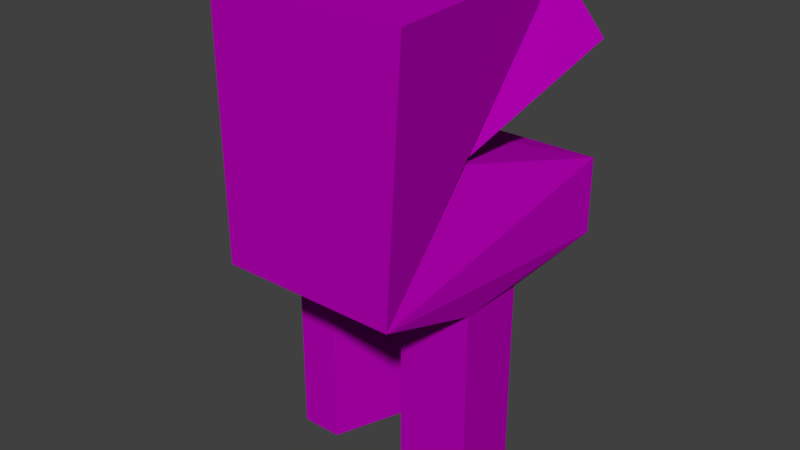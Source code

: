 # Source: estawa.blend  (saved by Blender 2.79.0; exported with 4.5.12 LTS)
import bpy
from mathutils import Matrix  # noqa: F401  (used for matrix-valued properties, if any)

bpy.ops.wm.read_factory_settings(use_empty=True)
scene = bpy.context.scene
scene.name = 'Scene'

# ---- collections
col_collection_1 = bpy.data.collections.new('Collection 1'); scene.collection.children.link(col_collection_1)

# ---- materials (node trees are filled in below, after node groups)
mat_material_morado = bpy.data.materials.new('Material_morado')
mat_material_morado.alpha_threshold = 0.0
mat_material_morado.use_transparent_shadow = False
mat_material_morado.diffuse_color = (0.4672, 0.0, 0.4672, 1.0)
mat_material_morado.roughness = 0.5
mat_material_morado.line_color = (0.0, 0.0, 0.0, 1.0)

# ---- material node trees

# ---- world
world_world = bpy.data.worlds.new('World'); scene.world = world_world
world_world.color = (0.05088, 0.05088, 0.05088)
world_world.use_sun_shadow = False
world_world.sun_shadow_jitter_overblur = 0.0
world_world.cycles.sampling_method = 'MANUAL'

# ---- meshes
me_cube = bpy.data.meshes.new('Cube')
me_cube.from_pydata([(-0.3695, -0.461, -0.3175), (-0.5709, 0.6807, -0.3175), (0.5709, 0.6807, -0.3175), (0.4363, -0.461, -0.3175), (-0.3754, -0.461, 0.8242), (-0.3754, 0.5546, 0.8242), (0.4237, 0.5546, 0.8242), (0.5054, -0.461, 0.8242), (-0.5709, 0.6807, 0.5401), (0.5709, 0.6807, 0.5246), (0.409, -0.009154, 0.1812), (-0.458, -0.009153, 0.2252), (-0.5709, 0.6807, 0.01815), (0.5709, 0.6807, 0.02449), (0.1137, 0.6807, -0.3175), (0.1387, -0.461, -0.3175), (-0.008517, 0.6807, -0.3175), (-0.2718, -0.461, -0.3175), (-0.4526, -0.005797, -0.4363), (-0.4526, 0.3226, -0.4363), (-0.1395, 0.3226, -0.4363), (-0.2609, -0.005797, -0.4363), (0.1154, 0.00554, -0.459), (0.4553, 0.00554, -0.459), (0.2411, 0.3213, -0.459), (0.4553, 0.3213, -0.459), (-0.4526, -0.005797, -0.889), (-0.4526, 0.3226, -0.889), (-0.1395, 0.3226, -0.889), (-0.2609, -0.005797, -0.889), (0.1154, 0.00554, -0.8898), (0.4553, 0.00554, -0.8898), (0.2411, 0.3213, -0.8898), (0.4553, 0.3213, -0.8898), (-0.4526, -0.005797, -1.381), (-0.4526, 0.3226, -1.381), (-0.1395, 0.3226, -1.381), (-0.2609, -0.005797, -1.381), (0.1154, 0.00554, -1.382), (0.4553, 0.00554, -1.382), (0.2411, 0.3213, -1.382), (0.4553, 0.3213, -1.382)], [], [(0, 1, 19, 18), (4, 7, 6, 5), (0, 4, 5, 8, 11, 12, 1), (1, 12, 13, 2, 14, 16), (2, 13, 10, 9, 6, 7, 3), (4, 0, 17, 15, 3, 7), (9, 8, 5, 6), (10, 11, 8, 9), (13, 12, 11, 10), (2, 3, 23, 25), (22, 24, 32, 30), (17, 16, 14, 15), (17, 0, 18, 21), (16, 17, 21, 20), (1, 16, 20, 19), (21, 18, 26, 29), (14, 2, 25, 24), (3, 15, 22, 23), (15, 14, 24, 22), (33, 31, 39, 41), (27, 28, 36, 35), (18, 19, 27, 26), (24, 25, 33, 32), (20, 21, 29, 28), (19, 20, 28, 27), (25, 23, 31, 33), (23, 22, 30, 31), (34, 35, 36, 37), (38, 40, 41, 39), (31, 30, 38, 39), (29, 26, 34, 37), (26, 27, 35, 34), (30, 32, 40, 38), (32, 33, 41, 40), (28, 29, 37, 36)])
me_cube.materials.append(mat_material_morado)
me_cube.use_remesh_preserve_volume = False
me_cube.use_remesh_preserve_attributes = False
me_cube.use_mirror_vertex_groups = False
me_cube.update()
arm_armature = bpy.data.armatures.new('Armature')  # bones are not reproduced

# ---- objects
ob_armature = bpy.data.objects.new('Armature', arm_armature)
ob_cube = bpy.data.objects.new('Cube', me_cube)

# ---- transforms, parenting, visibility, modifiers, constraints
ob_armature.location = (0.0, 0.0, 0.0)
ob_armature.lineart.crease_threshold = 0.0
ob_cube.parent = ob_armature
ob_cube.matrix_parent_inverse = Matrix(((1.0, 0.0, 0.0, -0.009567), (0.0, 1.0, 0.0, -0.3875), (0.0, 0.0, 1.0, 0.122), (0.0, 0.0, 0.0, 1.0)))
ob_cube.location = (0.01913, -0.08184, -2.235e-08)
ob_cube.lock_rotations_4d = False
ob_cube.empty_display_type = 'ARROWS'
ob_cube.lineart.crease_threshold = 0.0
_vg = ob_cube.vertex_groups.new(name='Bone')
for _i, _w in zip([0, 1, 2, 3, 4, 5, 6, 7, 8, 9, 10, 11, 12, 13, 14, 15, 16, 17, 18, 19, 20, 21, 22, 23, 24, 25], [0.243, 0.4507, 0.6501, 0.7385, 0.1385, 0.0696, 0.1883, 0.1401, 0.1592, 0.1773, 0.6082, 0.7983, 0.3636, 0.7657, 0.6927, 0.1805, 0.6712, 0.2972, 0.06132, 0.07194, 0.1249, 0.03255, 0.05025, 0.121, 0.1042, 0.148]): _vg.add([_i], _w, 'REPLACE')
_vg = ob_cube.vertex_groups.new(name='Bone.001')
for _i, _w in zip([2, 4, 5, 6, 7, 8, 9, 10, 11, 13, 17], [0.002907, 0.8213, 0.9272, 0.8486, 0.8206, 0.8256, 0.8186, 0.2562, 0.1103, 0.06057, 0.007156]): _vg.add([_i], _w, 'REPLACE')
_vg = ob_cube.vertex_groups.new(name='Bone.002')
for _i, _w in zip([0, 1, 3, 4, 10, 11, 12, 14, 15, 16, 17, 18, 19, 20, 21, 26, 27, 28], [0.6301, 0.3248, 0.06499, 0.01163, 0.005102, 0.07298, 0.5427, 0.0772, 0.173, 0.1377, 0.541, 0.7698, 0.5094, 0.4947, 0.8688, 0.01693, 0.0124, 0.012]): _vg.add([_i], _w, 'REPLACE')
_vg = ob_cube.vertex_groups.new(name='Bone.003')
for _i, _w in zip([0, 1, 12, 14, 16, 18, 19, 20, 21, 26, 27, 28, 29, 34, 35, 36, 37], [0.003096, 0.221, 0.08093, 0.05173, 0.09783, 0.1506, 0.4147, 0.3619, 0.0757, 0.963, 0.9639, 0.9609, 0.9745, 0.9973, 0.9967, 0.9962, 0.9984]): _vg.add([_i], _w, 'REPLACE')
_vg = ob_cube.vertex_groups.new(name='Bone.004')
for _i, _w in zip([0, 2, 3, 7, 10, 13, 14, 15, 16, 17, 22, 23, 24, 25, 30, 31, 32, 33], [0.07234, 0.3185, 0.2541, 0.00668, 0.1014, 0.139, 0.1625, 0.62, 0.08458, 0.1046, 0.8648, 0.8338, 0.8312, 0.7859, 0.04884, 0.02907, 0.03033, 0.04456]): _vg.add([_i], _w, 'REPLACE')
_vg = ob_cube.vertex_groups.new(name='Bone.005')
for _i, _w in zip([15, 22, 23, 24, 25, 30, 31, 32, 33, 38, 39, 40, 41], [0.006888, 0.06086, 0.03716, 0.03824, 0.0613, 0.9459, 0.9547, 0.9538, 0.944, 0.9948, 0.9967, 0.9964, 0.9954]): _vg.add([_i], _w, 'REPLACE')
_m = ob_cube.modifiers.new('Armature', 'ARMATURE')
_m.object = ob_armature

# ---- collection membership
col_collection_1.objects.link(ob_armature)
col_collection_1.objects.link(ob_cube)

# ---- scene / render settings (as saved in the file)
scene.frame_start = 1; scene.frame_end = 20; scene.frame_set(7)
scene.render.engine = 'BLENDER_EEVEE_NEXT'
scene.render.resolution_percentage = 50
scene.render.dither_intensity = 0.0
scene.cycles.use_denoising = False
scene.cycles.samples = 128
scene.cycles.sampling_pattern = 'TABULATED_SOBOL'
scene.cycles.use_adaptive_sampling = False
scene.cycles.use_light_tree = False
scene.cycles.blur_glossy = 0.0
scene.cycles.sample_clamp_indirect = 0.0
scene.view_settings.view_transform = 'Standard'
bpy.context.view_layer.update()

# ---- added for rendering (the .blend has no active camera and no usable light): camera, sun
cam_auto = bpy.data.cameras.new('AutoCamera')
cam_auto.lens = 50.0
cam_auto.sensor_width = 36.0
cam_auto.clip_end = 1000.0
ob_auto_camera = bpy.data.objects.new('AutoCamera', cam_auto)
scene.collection.objects.link(ob_auto_camera)
ob_auto_camera.location = (2.62534, -3.47004, 1.95722)
ob_auto_camera.rotation_euler = (1.09748, -7.21219e-08, 0.694738)
scene.camera = ob_auto_camera
light_auto_sun = bpy.data.lights.new('AutoSun', 'SUN')
light_auto_sun.energy = 3.0
light_auto_sun.angle = 0.0523599
ob_auto_sun = bpy.data.objects.new('AutoSun', light_auto_sun)
scene.collection.objects.link(ob_auto_sun)
ob_auto_sun.rotation_euler = (0.872665, 0.174533, 0.523599)
bpy.context.view_layer.update()
